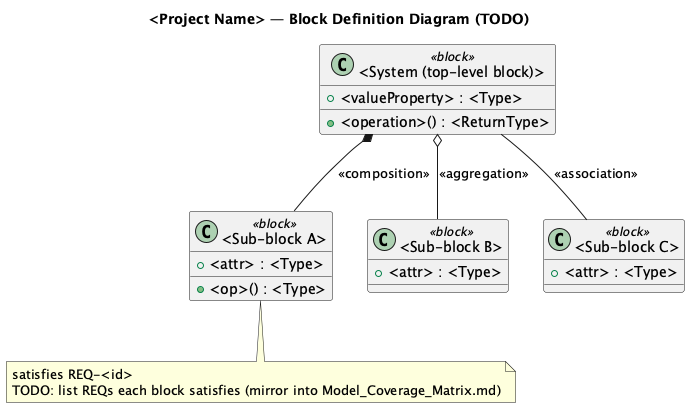

The diagram above was rendered by PlantUML. Its source (embedded in the PNG):
@startuml <SLUG>_BDD
' =====================================================================
' Block Definition Diagram (BDD) — STARTER TEMPLATE  (Phase 03, diagram 2 of 7)
' Builds on: System decomposition from SyRS §2 System Overview.
' Conventions §7. Replace <PLACEHOLDERS>; delete (example) lines. Keep <=12 blocks/diagram —
' split into per-subsystem BDDs if larger. The BDD is a LIVING document (sharpens at IBD/ICD).
' Connector meaning (decide deliberately):
'   *--  composition  (part CANNOT exist without the whole; whole owns lifecycle)
'   o--  aggregation  (shared part, independent lifecycle — open diamond; never call it "composes")
'   --   association  (loose "uses/has-a", no ownership)
'   <|-- generalization (sub-type IS-A super-type)
' =====================================================================
title <Project Name> — Block Definition Diagram (TODO)

class "<System (top-level block)>" as System <<block>> {
  + <valueProperty> : <Type>
  + <operation>() : <ReturnType>
}

class "<Sub-block A>" as SubA <<block>> {
  + <attr> : <Type>
  + <op>() : <Type>
}
class "<Sub-block B>" as SubB <<block>> {
  + <attr> : <Type>
}
class "<Sub-block C>" as SubC <<block>> {
  + <attr> : <Type>
}
' class "Controller" as Ctrl <<block>> { + state : Mode }   ' (example — delete)

' --- Structural connectors (pick the right one per pair) ---
System *-- SubA : <<composition>>
System o-- SubB : <<aggregation>>
System --  SubC : <<association>>

' --- Generalization example (delete if unused) ---
' class "<Specialized Block>" as Spec <<block>>
' SubA <|-- Spec

' --- Satisfy assertions (a block satisfies a REQ — assertion, NOT proof) ---
note bottom of SubA
  satisfies REQ-<id>
  TODO: list REQs each block satisfies (mirror into Model_Coverage_Matrix.md)
end note

@enduml